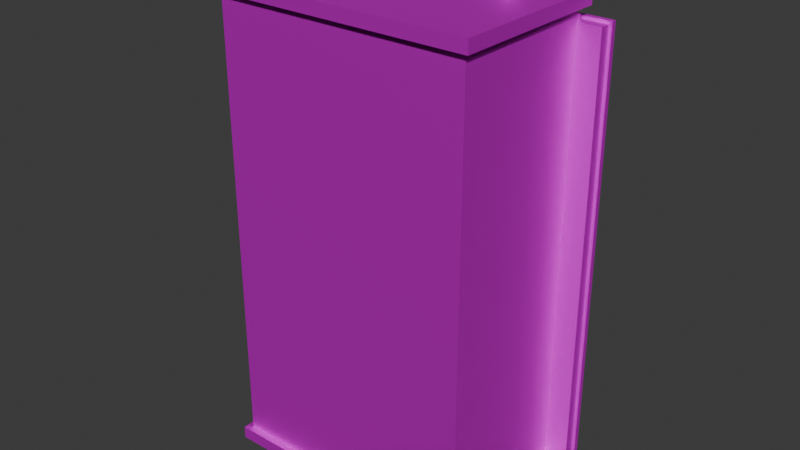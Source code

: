 # Source: casillero.blend  (saved by Blender 4.4.32; exported with 4.5.12 LTS)
import bpy
from mathutils import Matrix  # noqa: F401  (used for matrix-valued properties, if any)

bpy.ops.wm.read_factory_settings(use_empty=True)
scene = bpy.context.scene
scene.name = 'Scene'

# ---- collections
col_collection = bpy.data.collections.new('Collection'); scene.collection.children.link(col_collection)

# ---- images (referenced by path relative to the original .blend; pixels are not part of the script)
import os
ASSET_DIR = os.environ.get("B2B_ASSET_DIR", "")  # directory of the original .blend (textures are referenced by path, not embedded)
HERE = os.path.dirname(os.path.abspath(__file__))  # packed textures are extracted next to this script under _unpacked/

def load_image(name, relpath, width, height, colorspace="sRGB"):
    """Load a texture the original file referenced (path relative to the .blend, or extracted next to this script)."""
    p = next((c for c in (os.path.join(HERE, relpath), os.path.join(ASSET_DIR, relpath)) if relpath and os.path.exists(c)), "")
    if p:
        img = bpy.data.images.load(p, check_existing=True)
        img.name = name
    else:  # same state as the original file: an image datablock whose file is absent (Cycles renders it pink)
        img = bpy.data.images.new(name, width, height)
        img.source = "FILE"
        img.filepath = "//" + (relpath or name)
    img.colorspace_settings.name = colorspace
    return img
img_poliigon_metalsteelbrushed_7174_basecolor_recovered_blue_png = load_image('Poliigon_MetalSteelBrushed_7174_BaseColor-Recovered_blue.png', 'Poliigon_MetalSteelBrushed_7174_BaseColor-Recovered_blue.png', 1024, 1024, 'sRGB')

# ---- materials (node trees are filled in below, after node groups)
mat_material_001 = bpy.data.materials.new('Material.001')

# ---- material node trees
mat_material_001.use_nodes = True; mat_material_001.node_tree.nodes.clear()
_N = mat_material_001.node_tree.nodes; _L = mat_material_001.node_tree.links
n0 = _N.new('ShaderNodeBsdfPrincipled'); n0.name = 'Principled BSDF'; n0.location = (10, 300)
n0.inputs[1].default_value = 1.0
n0.inputs[2].default_value = 0.7021
n1 = _N.new('ShaderNodeOutputMaterial'); n1.name = 'Material Output'; n1.location = (300, 300)
n2 = _N.new('ShaderNodeTexImage'); n2.name = 'Image Texture'; n2.location = (-180, 280)
n2.image = img_poliigon_metalsteelbrushed_7174_basecolor_recovered_blue_png
_L.new(n0.outputs[0], n1.inputs[0])
_L.new(n2.outputs[0], n0.inputs[0])
n1.is_active_output = True

# ---- world
world_world = bpy.data.worlds.new('World'); scene.world = world_world
world_world.use_nodes = True; world_world.node_tree.nodes.clear()
_N = world_world.node_tree.nodes; _L = world_world.node_tree.links
n0 = _N.new('ShaderNodeOutputWorld'); n0.name = 'World Output'; n0.location = (300, 300)
n1 = _N.new('ShaderNodeBackground'); n1.name = 'Background'; n1.location = (10, 300)
n1.inputs[0].default_value = (0.05088, 0.05088, 0.05088, 1.0)
_L.new(n1.outputs[0], n0.inputs[0])
n0.is_active_output = True
world_world.color = (0.05088, 0.05088, 0.05088)
world_world.sun_shadow_jitter_overblur = 0.0

# ---- meshes
me_cube_054 = bpy.data.meshes.new('Cube.054')
me_cube_054.from_pydata([(-0.525, -0.325, 1.825), (-0.525, -0.325, 1.875), (-0.525, 0.325, 1.825), (-0.525, 0.325, 1.875), (0.525, -0.325, 1.825), (0.525, -0.325, 1.875), (0.525, 0.325, 1.825), (0.525, 0.325, 1.875), (-0.5, -0.3, 0.0), (-0.5, -0.3, 1.8), (-0.5, 0.3, 0.0), (-0.5, 0.3, 1.8), (0.5, -0.3, 0.0), (0.5, -0.3, 1.8), (0.5, 0.3, 0.0), (0.5, 0.3, 1.8), (-0.59, 0.285, 0.025), (-0.59, 0.285, 1.775), (-0.59, 0.335, 0.025), (-0.59, 0.335, 1.775), (-0.13, 0.285, 0.025), (-0.13, 0.285, 1.775), (-0.13, 0.335, 0.025), (-0.13, 0.335, 1.775), (0.13, 0.285, 0.025), (0.13, 0.285, 1.775), (0.13, 0.335, 0.025), (0.13, 0.335, 1.775), (0.59, 0.285, 0.025), (0.59, 0.285, 1.775), (0.59, 0.335, 0.025), (0.59, 0.335, 1.775), (-0.6, 0.33, 0.015), (-0.6, 0.33, 1.785), (-0.6, 0.35, 0.015), (-0.6, 0.35, 1.785), (-0.12, 0.33, 0.015), (-0.12, 0.33, 1.785), (-0.12, 0.35, 0.015), (-0.12, 0.35, 1.785), (0.12, 0.33, 0.015), (0.12, 0.33, 1.785), (0.12, 0.35, 0.015), (0.12, 0.35, 1.785), (0.6, 0.33, 0.015), (0.6, 0.33, 1.785), (0.6, 0.35, 0.015), (0.6, 0.35, 1.785), (-0.36, 0.115, 1.1), (-0.36, 0.115, 2.0), (-0.3525, 0.113, 1.1), (-0.3525, 0.113, 2.0), (-0.347, 0.1075, 1.1), (-0.347, 0.1075, 2.0), (-0.345, 0.1, 1.1), (-0.345, 0.1, 2.0), (-0.347, 0.0925, 1.1), (-0.347, 0.0925, 2.0), (-0.3525, 0.08701, 1.1), (-0.3525, 0.08701, 2.0), (-0.36, 0.085, 1.1), (-0.36, 0.085, 2.0), (-0.3675, 0.08701, 1.1), (-0.3675, 0.08701, 2.0), (-0.373, 0.0925, 1.1), (-0.373, 0.0925, 2.0), (-0.375, 0.1, 1.1), (-0.375, 0.1, 2.0), (-0.373, 0.1075, 1.1), (-0.373, 0.1075, 2.0), (-0.3675, 0.113, 1.1), (-0.3675, 0.113, 2.0), (0.36, 0.115, 1.1), (0.36, 0.115, 2.0), (0.3675, 0.113, 1.1), (0.3675, 0.113, 2.0), (0.373, 0.1075, 1.1), (0.373, 0.1075, 2.0), (0.375, 0.1, 1.1), (0.375, 0.1, 2.0), (0.373, 0.0925, 1.1), (0.373, 0.0925, 2.0), (0.3675, 0.08701, 1.1), (0.3675, 0.08701, 2.0), (0.36, 0.085, 1.1), (0.36, 0.085, 2.0), (0.3525, 0.08701, 1.1), (0.3525, 0.08701, 2.0), (0.347, 0.0925, 1.1), (0.347, 0.0925, 2.0), (0.345, 0.1, 1.1), (0.345, 0.1, 2.0), (0.347, 0.1075, 1.1), (0.347, 0.1075, 2.0), (0.3525, 0.113, 1.1), (0.3525, 0.113, 2.0), (-0.5, 0.355, 0.92), (-0.5, 0.325, 0.92), (-0.4923, 0.355, 0.9185), (-0.4923, 0.325, 0.9185), (-0.4859, 0.355, 0.9141), (-0.4859, 0.325, 0.9141), (-0.4815, 0.355, 0.9077), (-0.4815, 0.325, 0.9077), (-0.48, 0.355, 0.9), (-0.48, 0.325, 0.9), (-0.4815, 0.355, 0.8923), (-0.4815, 0.325, 0.8923), (-0.4859, 0.355, 0.8859), (-0.4859, 0.325, 0.8859), (-0.4923, 0.355, 0.8815), (-0.4923, 0.325, 0.8815), (-0.5, 0.355, 0.88), (-0.5, 0.325, 0.88), (-0.5077, 0.355, 0.8815), (-0.5077, 0.325, 0.8815), (-0.5141, 0.355, 0.8859), (-0.5141, 0.325, 0.8859), (-0.5185, 0.355, 0.8923), (-0.5185, 0.325, 0.8923), (-0.52, 0.355, 0.9), (-0.52, 0.325, 0.9), (-0.5185, 0.355, 0.9077), (-0.5185, 0.325, 0.9077), (-0.5141, 0.355, 0.9141), (-0.5141, 0.325, 0.9141), (-0.5077, 0.355, 0.9185), (-0.5077, 0.325, 0.9185), (0.5, 0.355, 0.92), (0.5, 0.325, 0.92), (0.5077, 0.355, 0.9185), (0.5077, 0.325, 0.9185), (0.5141, 0.355, 0.9141), (0.5141, 0.325, 0.9141), (0.5185, 0.355, 0.9077), (0.5185, 0.325, 0.9077), (0.52, 0.355, 0.9), (0.52, 0.325, 0.9), (0.5185, 0.355, 0.8923), (0.5185, 0.325, 0.8923), (0.5141, 0.355, 0.8859), (0.5141, 0.325, 0.8859), (0.5077, 0.355, 0.8815), (0.5077, 0.325, 0.8815), (0.5, 0.355, 0.88), (0.5, 0.325, 0.88), (0.4923, 0.355, 0.8815), (0.4923, 0.325, 0.8815), (0.4859, 0.355, 0.8859), (0.4859, 0.325, 0.8859), (0.4815, 0.355, 0.8923), (0.4815, 0.325, 0.8923), (0.48, 0.355, 0.9), (0.48, 0.325, 0.9), (0.4815, 0.355, 0.9077), (0.4815, 0.325, 0.9077), (0.4859, 0.355, 0.9141), (0.4859, 0.325, 0.9141), (0.4923, 0.355, 0.9185), (0.4923, 0.325, 0.9185), (-0.525, -0.325, 0.005), (-0.525, -0.325, 0.055), (-0.525, 0.325, 0.005), (-0.525, 0.325, 0.055), (0.525, -0.325, 0.005), (0.525, -0.325, 0.055), (0.525, 0.325, 0.005), (0.525, 0.325, 0.055)], [], [(0, 1, 3, 2), (2, 3, 7, 6), (6, 7, 5, 4), (4, 5, 1, 0), (2, 6, 4, 0), (7, 3, 1, 5), (8, 9, 11, 10), (10, 11, 15, 14), (14, 15, 13, 12), (12, 13, 9, 8), (10, 14, 12, 8), (15, 11, 9, 13), (16, 17, 19, 18), (18, 19, 23, 22), (22, 23, 21, 20), (20, 21, 17, 16), (18, 22, 20, 16), (23, 19, 17, 21), (24, 25, 27, 26), (26, 27, 31, 30), (30, 31, 29, 28), (28, 29, 25, 24), (26, 30, 28, 24), (31, 27, 25, 29), (32, 33, 35, 34), (34, 35, 39, 38), (38, 39, 37, 36), (36, 37, 33, 32), (34, 38, 36, 32), (39, 35, 33, 37), (40, 41, 43, 42), (42, 43, 47, 46), (46, 47, 45, 44), (44, 45, 41, 40), (42, 46, 44, 40), (47, 43, 41, 45), (48, 49, 51, 50), (50, 51, 53, 52), (52, 53, 55, 54), (54, 55, 57, 56), (56, 57, 59, 58), (58, 59, 61, 60), (60, 61, 63, 62), (62, 63, 65, 64), (64, 65, 67, 66), (66, 67, 69, 68), (51, 49, 71, 69, 67, 65, 63, 61, 59, 57, 55, 53), (68, 69, 71, 70), (70, 71, 49, 48), (48, 50, 52, 54, 56, 58, 60, 62, 64, 66, 68, 70), (72, 73, 75, 74), (74, 75, 77, 76), (76, 77, 79, 78), (78, 79, 81, 80), (80, 81, 83, 82), (82, 83, 85, 84), (84, 85, 87, 86), (86, 87, 89, 88), (88, 89, 91, 90), (90, 91, 93, 92), (75, 73, 95, 93, 91, 89, 87, 85, 83, 81, 79, 77), (92, 93, 95, 94), (94, 95, 73, 72), (72, 74, 76, 78, 80, 82, 84, 86, 88, 90, 92, 94), (96, 97, 99, 98), (98, 99, 101, 100), (100, 101, 103, 102), (102, 103, 105, 104), (104, 105, 107, 106), (106, 107, 109, 108), (108, 109, 111, 110), (110, 111, 113, 112), (112, 113, 115, 114), (114, 115, 117, 116), (116, 117, 119, 118), (118, 119, 121, 120), (120, 121, 123, 122), (122, 123, 125, 124), (99, 97, 127, 125, 123, 121, 119, 117, 115, 113, 111, 109, 107, 105, 103, 101), (124, 125, 127, 126), (126, 127, 97, 96), (96, 98, 100, 102, 104, 106, 108, 110, 112, 114, 116, 118, 120, 122, 124, 126), (128, 129, 131, 130), (130, 131, 133, 132), (132, 133, 135, 134), (134, 135, 137, 136), (136, 137, 139, 138), (138, 139, 141, 140), (140, 141, 143, 142), (142, 143, 145, 144), (144, 145, 147, 146), (146, 147, 149, 148), (148, 149, 151, 150), (150, 151, 153, 152), (152, 153, 155, 154), (154, 155, 157, 156), (131, 129, 159, 157, 155, 153, 151, 149, 147, 145, 143, 141, 139, 137, 135, 133), (156, 157, 159, 158), (158, 159, 129, 128), (128, 130, 132, 134, 136, 138, 140, 142, 144, 146, 148, 150, 152, 154, 156, 158), (160, 161, 163, 162), (162, 163, 167, 166), (166, 167, 165, 164), (164, 165, 161, 160), (162, 166, 164, 160), (167, 163, 161, 165)])
_uv = me_cube_054.uv_layers.new(name='UVMap')
_uv.uv.foreach_set('vector', [0.375, 0.0, 0.625, 0.0, 0.625, 0.25, 0.375, 0.25, 0.375, 0.25, 0.625, 0.25, 0.625, 0.5, 0.375, 0.5, 0.375, 0.5, 0.625, 0.5, 0.625, 0.75, 0.375, 0.75, 0.375, 0.75, 0.625, 0.75, 0.625, 1.0, 0.375, 1.0, 0.125, 0.5, 0.375, 0.5, 0.375, 0.75, 0.125, 0.75, 0.625, 0.5, 0.875, 0.5, 0.875, 0.75, 0.625, 0.75, 0.375, 0.0, 0.625, 0.0, 0.625, 0.25, 0.375, 0.25, 0.375, 0.25, 0.625, 0.25, 0.625, 0.5, 0.375, 0.5, 0.375, 0.5, 0.625, 0.5, 0.625, 0.75, 0.375, 0.75, 0.375, 0.75, 0.625, 0.75, 0.625, 1.0, 0.375, 1.0, 0.125, 0.5, 0.375, 0.5, 0.375, 0.75, 0.125, 0.75, 0.625, 0.5, 0.875, 0.5, 0.875, 0.75, 0.625, 0.75, 0.375, 0.0, 0.625, 0.0, 0.625, 0.25, 0.375, 0.25, 0.375, 0.25, 0.625, 0.25, 0.625, 0.5, 0.375, 0.5, 0.375, 0.5, 0.625, 0.5, 0.625, 0.75, 0.375, 0.75, 0.375, 0.75, 0.625, 0.75, 0.625, 1.0, 0.375, 1.0, 0.125, 0.5, 0.375, 0.5, 0.375, 0.75, 0.125, 0.75, 0.625, 0.5, 0.875, 0.5, 0.875, 0.75, 0.625, 0.75, 0.375, 0.0, 0.625, 0.0, 0.625, 0.25, 0.375, 0.25, 0.375, 0.25, 0.625, 0.25, 0.625, 0.5, 0.375, 0.5, 0.375, 0.5, 0.625, 0.5, 0.625, 0.75, 0.375, 0.75, 0.375, 0.75, 0.625, 0.75, 0.625, 1.0, 0.375, 1.0, 0.125, 0.5, 0.375, 0.5, 0.375, 0.75, 0.125, 0.75, 0.625, 0.5, 0.875, 0.5, 0.875, 0.75, 0.625, 0.75, 0.375, 0.0, 0.625, 0.0, 0.625, 0.25, 0.375, 0.25, 0.375, 0.25, 0.625, 0.25, 0.625, 0.5, 0.375, 0.5, 0.375, 0.5, 0.625, 0.5, 0.625, 0.75, 0.375, 0.75, 0.375, 0.75, 0.625, 0.75, 0.625, 1.0, 0.375, 1.0, 0.125, 0.5, 0.375, 0.5, 0.375, 0.75, 0.125, 0.75, 0.625, 0.5, 0.875, 0.5, 0.875, 0.75, 0.625, 0.75, 0.375, 0.0, 0.625, 0.0, 0.625, 0.25, 0.375, 0.25, 0.375, 0.25, 0.625, 0.25, 0.625, 0.5, 0.375, 0.5, 0.375, 0.5, 0.625, 0.5, 0.625, 0.75, 0.375, 0.75, 0.375, 0.75, 0.625, 0.75, 0.625, 1.0, 0.375, 1.0, 0.125, 0.5, 0.375, 0.5, 0.375, 0.75, 0.125, 0.75, 0.625, 0.5, 0.875, 0.5, 0.875, 0.75, 0.625, 0.75, 1.0, 0.5, 1.0, 1.0, 0.9167, 1.0, 0.9167, 0.5, 0.9167, 0.5, 0.9167, 1.0, 0.8333, 1.0, 0.8333, 0.5, 0.8333, 0.5, 0.8333, 1.0, 0.75, 1.0, 0.75, 0.5, 0.75, 0.5, 0.75, 1.0, 0.6667, 1.0, 0.6667, 0.5, 0.6667, 0.5, 0.6667, 1.0, 0.5833, 1.0, 0.5833, 0.5, 0.5833, 0.5, 0.5833, 1.0, 0.5, 1.0, 0.5, 0.5, 0.5, 0.5, 0.5, 1.0, 0.4167, 1.0, 0.4167, 0.5, 0.4167, 0.5, 0.4167, 1.0, 0.3333, 1.0, 0.3333, 0.5, 0.3333, 0.5, 0.3333, 1.0, 0.25, 1.0, 0.25, 0.5, 0.25, 0.5, 0.25, 1.0, 0.1667, 1.0, 0.1667, 0.5, 0.37, 0.4578, 0.25, 0.49, 0.13, 0.4578, 0.04215, 0.37, 0.01, 0.25, 0.04215, 0.13, 0.13, 0.04215, 0.25, 0.01, 0.37, 0.04215, 0.4578, 0.13, 0.49, 0.25, 0.4578, 0.37, 0.1667, 0.5, 0.1667, 1.0, 0.08333, 1.0, 0.08333, 0.5, 0.08333, 0.5, 0.08333, 1.0, 7.451e-08, 1.0, 7.451e-08, 0.5, 0.75, 0.49, 0.87, 0.4578, 0.9578, 0.37, 0.99, 0.25, 0.9578, 0.13, 0.87, 0.04215, 0.75, 0.01, 0.63, 0.04215, 0.5422, 0.13, 0.51, 0.25, 0.5422, 0.37, 0.63, 0.4578, 1.0, 0.5, 1.0, 1.0, 0.9167, 1.0, 0.9167, 0.5, 0.9167, 0.5, 0.9167, 1.0, 0.8333, 1.0, 0.8333, 0.5, 0.8333, 0.5, 0.8333, 1.0, 0.75, 1.0, 0.75, 0.5, 0.75, 0.5, 0.75, 1.0, 0.6667, 1.0, 0.6667, 0.5, 0.6667, 0.5, 0.6667, 1.0, 0.5833, 1.0, 0.5833, 0.5, 0.5833, 0.5, 0.5833, 1.0, 0.5, 1.0, 0.5, 0.5, 0.5, 0.5, 0.5, 1.0, 0.4167, 1.0, 0.4167, 0.5, 0.4167, 0.5, 0.4167, 1.0, 0.3333, 1.0, 0.3333, 0.5, 0.3333, 0.5, 0.3333, 1.0, 0.25, 1.0, 0.25, 0.5, 0.25, 0.5, 0.25, 1.0, 0.1667, 1.0, 0.1667, 0.5, 0.37, 0.4578, 0.25, 0.49, 0.13, 0.4578, 0.04215, 0.37, 0.01, 0.25, 0.04215, 0.13, 0.13, 0.04215, 0.25, 0.01, 0.37, 0.04215, 0.4578, 0.13, 0.49, 0.25, 0.4578, 0.37, 0.1667, 0.5, 0.1667, 1.0, 0.08333, 1.0, 0.08333, 0.5, 0.08333, 0.5, 0.08333, 1.0, 7.451e-08, 1.0, 7.451e-08, 0.5, 0.75, 0.49, 0.87, 0.4578, 0.9578, 0.37, 0.99, 0.25, 0.9578, 0.13, 0.87, 0.04215, 0.75, 0.01, 0.63, 0.04215, 0.5422, 0.13, 0.51, 0.25, 0.5422, 0.37, 0.63, 0.4578, 1.0, 0.5, 1.0, 1.0, 0.9375, 1.0, 0.9375, 0.5, 0.9375, 0.5, 0.9375, 1.0, 0.875, 1.0, 0.875, 0.5, 0.875, 0.5, 0.875, 1.0, 0.8125, 1.0, 0.8125, 0.5, 0.8125, 0.5, 0.8125, 1.0, 0.75, 1.0, 0.75, 0.5, 0.75, 0.5, 0.75, 1.0, 0.6875, 1.0, 0.6875, 0.5, 0.6875, 0.5, 0.6875, 1.0, 0.625, 1.0, 0.625, 0.5, 0.625, 0.5, 0.625, 1.0, 0.5625, 1.0, 0.5625, 0.5, 0.5625, 0.5, 0.5625, 1.0, 0.5, 1.0, 0.5, 0.5, 0.5, 0.5, 0.5, 1.0, 0.4375, 1.0, 0.4375, 0.5, 0.4375, 0.5, 0.4375, 1.0, 0.375, 1.0, 0.375, 0.5, 0.375, 0.5, 0.375, 1.0, 0.3125, 1.0, 0.3125, 0.5, 0.3125, 0.5, 0.3125, 1.0, 0.25, 1.0, 0.25, 0.5, 0.25, 0.5, 0.25, 1.0, 0.1875, 1.0, 0.1875, 0.5, 0.1875, 0.5, 0.1875, 1.0, 0.125, 1.0, 0.125, 0.5, 0.3418, 0.4717, 0.25, 0.49, 0.1582, 0.4717, 0.08029, 0.4197, 0.02827, 0.3418, 0.01, 0.25, 0.02827, 0.1582, 0.08029, 0.08029, 0.1582, 0.02827, 0.25, 0.01, 0.3418, 0.02827, 0.4197, 0.08029, 0.4717, 0.1582, 0.49, 0.25, 0.4717, 0.3418, 0.4197, 0.4197, 0.125, 0.5, 0.125, 1.0, 0.0625, 1.0, 0.0625, 0.5, 0.0625, 0.5, 0.0625, 1.0, 0.0, 1.0, 0.0, 0.5, 0.75, 0.49, 0.8418, 0.4717, 0.9197, 0.4197, 0.9717, 0.3418, 0.99, 0.25, 0.9717, 0.1582, 0.9197, 0.08029, 0.8418, 0.02827, 0.75, 0.01, 0.6582, 0.02827, 0.5803, 0.08029, 0.5283, 0.1582, 0.51, 0.25, 0.5283, 0.3418, 0.5803, 0.4197, 0.6582, 0.4717, 1.0, 0.5, 1.0, 1.0, 0.9375, 1.0, 0.9375, 0.5, 0.9375, 0.5, 0.9375, 1.0, 0.875, 1.0, 0.875, 0.5, 0.875, 0.5, 0.875, 1.0, 0.8125, 1.0, 0.8125, 0.5, 0.8125, 0.5, 0.8125, 1.0, 0.75, 1.0, 0.75, 0.5, 0.75, 0.5, 0.75, 1.0, 0.6875, 1.0, 0.6875, 0.5, 0.6875, 0.5, 0.6875, 1.0, 0.625, 1.0, 0.625, 0.5, 0.625, 0.5, 0.625, 1.0, 0.5625, 1.0, 0.5625, 0.5, 0.5625, 0.5, 0.5625, 1.0, 0.5, 1.0, 0.5, 0.5, 0.5, 0.5, 0.5, 1.0, 0.4375, 1.0, 0.4375, 0.5, 0.4375, 0.5, 0.4375, 1.0, 0.375, 1.0, 0.375, 0.5, 0.375, 0.5, 0.375, 1.0, 0.3125, 1.0, 0.3125, 0.5, 0.3125, 0.5, 0.3125, 1.0, 0.25, 1.0, 0.25, 0.5, 0.25, 0.5, 0.25, 1.0, 0.1875, 1.0, 0.1875, 0.5, 0.1875, 0.5, 0.1875, 1.0, 0.125, 1.0, 0.125, 0.5, 0.3418, 0.4717, 0.25, 0.49, 0.1582, 0.4717, 0.08029, 0.4197, 0.02827, 0.3418, 0.01, 0.25, 0.02827, 0.1582, 0.08029, 0.08029, 0.1582, 0.02827, 0.25, 0.01, 0.3418, 0.02827, 0.4197, 0.08029, 0.4717, 0.1582, 0.49, 0.25, 0.4717, 0.3418, 0.4197, 0.4197, 0.125, 0.5, 0.125, 1.0, 0.0625, 1.0, 0.0625, 0.5, 0.0625, 0.5, 0.0625, 1.0, 0.0, 1.0, 0.0, 0.5, 0.75, 0.49, 0.8418, 0.4717, 0.9197, 0.4197, 0.9717, 0.3418, 0.99, 0.25, 0.9717, 0.1582, 0.9197, 0.08029, 0.8418, 0.02827, 0.75, 0.01, 0.6582, 0.02827, 0.5803, 0.08029, 0.5283, 0.1582, 0.51, 0.25, 0.5283, 0.3418, 0.5803, 0.4197, 0.6582, 0.4717, 0.375, 0.0, 0.625, 0.0, 0.625, 0.25, 0.375, 0.25, 0.375, 0.25, 0.625, 0.25, 0.625, 0.5, 0.375, 0.5, 0.375, 0.5, 0.625, 0.5, 0.625, 0.75, 0.375, 0.75, 0.375, 0.75, 0.625, 0.75, 0.625, 1.0, 0.375, 1.0, 0.125, 0.5, 0.375, 0.5, 0.375, 0.75, 0.125, 0.75, 0.625, 0.5, 0.875, 0.5, 0.875, 0.75, 0.625, 0.75])
me_cube_054.materials.append(mat_material_001)
me_cube_054.update()

# ---- objects
ob_top = bpy.data.objects.new('Top', me_cube_054)

# ---- transforms, parenting, visibility, modifiers, constraints
ob_top.location = (0.0, 0.0, 0.0)

# ---- collection membership
col_collection.objects.link(ob_top)

# ---- scene / render settings (as saved in the file)
scene.frame_start = 1; scene.frame_end = 250; scene.frame_set(1)
scene.render.engine = 'BLENDER_EEVEE_NEXT'
bpy.context.view_layer.update()

# ---- added for rendering (the .blend has no active camera and no usable light): camera, sun
cam_auto = bpy.data.cameras.new('AutoCamera')
cam_auto.lens = 50.0
cam_auto.sensor_width = 36.0
cam_auto.clip_end = 1000.0
ob_auto_camera = bpy.data.objects.new('AutoCamera', cam_auto)
scene.collection.objects.link(ob_auto_camera)
ob_auto_camera.location = (2.24782, -2.68238, 2.79826)
ob_auto_camera.rotation_euler = (1.09748, -7.21219e-08, 0.694738)
scene.camera = ob_auto_camera
light_auto_sun = bpy.data.lights.new('AutoSun', 'SUN')
light_auto_sun.energy = 3.0
light_auto_sun.angle = 0.0523599
ob_auto_sun = bpy.data.objects.new('AutoSun', light_auto_sun)
scene.collection.objects.link(ob_auto_sun)
ob_auto_sun.rotation_euler = (0.872665, 0.174533, 0.523599)
bpy.context.view_layer.update()
